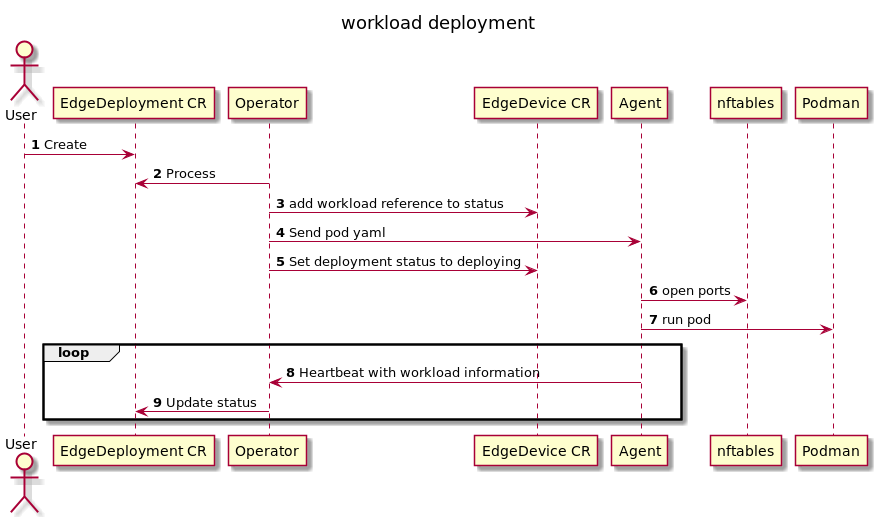

The diagram above was rendered by PlantUML. Its source (embedded in the PNG):
@startuml
'https://plantuml.com/sequence-diagram

title workload deployment
autonumber

actor User

User -> "EdgeDeployment CR": Create
Operator -> "EdgeDeployment CR": Process
Operator -> "EdgeDevice CR": add workload reference to status
Operator -> Agent: Send pod yaml
Operator -> "EdgeDevice CR": Set deployment status to deploying
Agent -> nftables: open ports
Agent -> Podman: run pod

loop
Agent -> Operator: Heartbeat with workload information
Operator -> "EdgeDeployment CR": Update status
end


@enduml